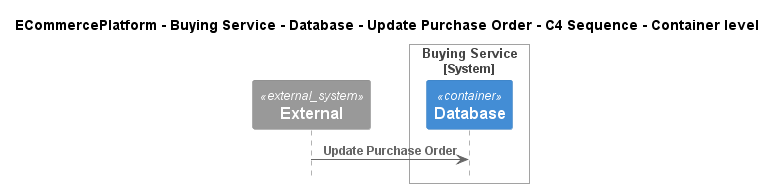

The diagram above was rendered by PlantUML. Its source (embedded in the PNG):
@startuml
!include ..\..\..\..\..\..\..\.c4s\C4_Sequence.puml

title ECommercePlatform - Buying Service - Database - Update Purchase Order - C4 Sequence - Container level

System_Ext(C4InterFlow.SoftwareSystems.ExternalSystem, "External", "")

System_Boundary(ECommercePlatform.SoftwareSystems.BuyingService, "Buying Service")
    Container(ECommercePlatform.SoftwareSystems.BuyingService.Containers.Database, "Database", "", "")
Boundary_End()

Rel(C4InterFlow.SoftwareSystems.ExternalSystem, ECommercePlatform.SoftwareSystems.BuyingService.Containers.Database, "Update Purchase Order")


@enduml